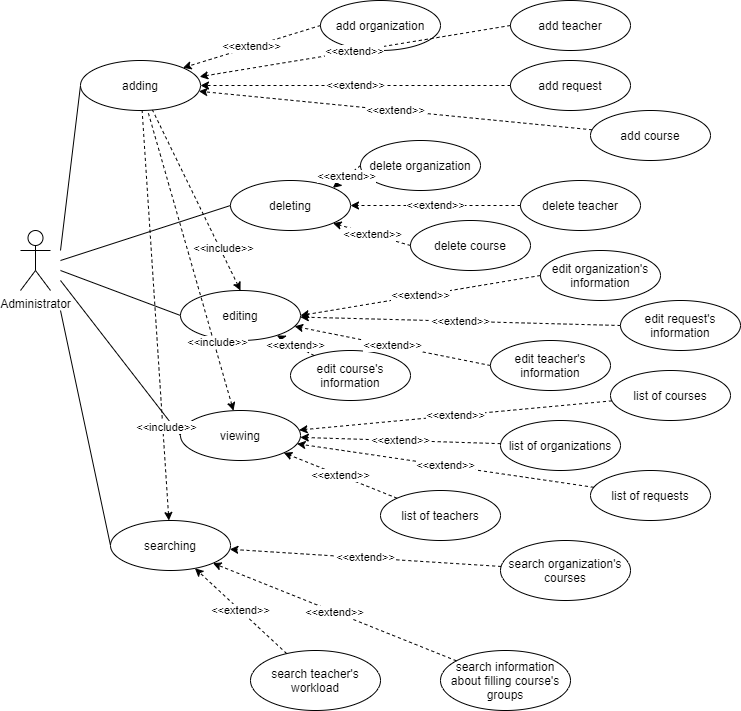

The diagram above was exported from draw.io. Its source (the exported page's mxGraphModel, read from the mxfile embedded in the PNG):
<mxGraphModel dx="1024" dy="592" grid="1" gridSize="10" guides="1" tooltips="1" connect="1" arrows="1" fold="1" page="1" pageScale="1" pageWidth="850" pageHeight="1100" math="0" shadow="0">
  <root>
    <mxCell id="0" />
    <mxCell id="1" parent="0" />
    <mxCell id="dfOuhCXF-6x4RuO26pD0-1" value="Administrator" style="shape=umlActor;verticalLabelPosition=bottom;verticalAlign=top;html=1;" parent="1" vertex="1">
      <mxGeometry x="90" y="240" width="30" height="60" as="geometry" />
    </mxCell>
    <mxCell id="ysOoHAZyKptOWLQfutgA-1" style="rounded=0;orthogonalLoop=1;jettySize=auto;html=1;exitX=0;exitY=0.5;exitDx=0;exitDy=0;endArrow=none;endFill=0;" edge="1" parent="1" source="dfOuhCXF-6x4RuO26pD0-2">
      <mxGeometry relative="1" as="geometry">
        <mxPoint x="130" y="260" as="targetPoint" />
      </mxGeometry>
    </mxCell>
    <mxCell id="dfOuhCXF-6x4RuO26pD0-2" value="adding" style="ellipse;whiteSpace=wrap;html=1;" parent="1" vertex="1">
      <mxGeometry x="150" y="70" width="120" height="50" as="geometry" />
    </mxCell>
    <mxCell id="ysOoHAZyKptOWLQfutgA-2" style="edgeStyle=none;rounded=0;orthogonalLoop=1;jettySize=auto;html=1;exitX=0;exitY=0.5;exitDx=0;exitDy=0;endArrow=none;endFill=0;" edge="1" parent="1" source="dfOuhCXF-6x4RuO26pD0-4">
      <mxGeometry relative="1" as="geometry">
        <mxPoint x="130" y="270" as="targetPoint" />
      </mxGeometry>
    </mxCell>
    <mxCell id="dfOuhCXF-6x4RuO26pD0-4" value="deleting" style="ellipse;whiteSpace=wrap;html=1;" parent="1" vertex="1">
      <mxGeometry x="300" y="190" width="120" height="50" as="geometry" />
    </mxCell>
    <mxCell id="ysOoHAZyKptOWLQfutgA-3" style="edgeStyle=none;rounded=0;orthogonalLoop=1;jettySize=auto;html=1;exitX=0;exitY=0.5;exitDx=0;exitDy=0;endArrow=none;endFill=0;" edge="1" parent="1" source="dfOuhCXF-6x4RuO26pD0-5">
      <mxGeometry relative="1" as="geometry">
        <mxPoint x="130" y="280" as="targetPoint" />
      </mxGeometry>
    </mxCell>
    <mxCell id="ysOoHAZyKptOWLQfutgA-23" style="edgeStyle=none;rounded=0;orthogonalLoop=1;jettySize=auto;html=1;exitX=0.5;exitY=0;exitDx=0;exitDy=0;endArrow=none;endFill=0;dashed=1;startArrow=classic;startFill=1;" edge="1" parent="1" source="dfOuhCXF-6x4RuO26pD0-5" target="dfOuhCXF-6x4RuO26pD0-2">
      <mxGeometry relative="1" as="geometry" />
    </mxCell>
    <mxCell id="ysOoHAZyKptOWLQfutgA-24" value="&amp;lt;&amp;lt;include&amp;gt;&amp;gt;" style="edgeLabel;html=1;align=center;verticalAlign=middle;resizable=0;points=[];" vertex="1" connectable="0" parent="ysOoHAZyKptOWLQfutgA-23">
      <mxGeometry x="-0.5429" y="-3" relative="1" as="geometry">
        <mxPoint as="offset" />
      </mxGeometry>
    </mxCell>
    <mxCell id="dfOuhCXF-6x4RuO26pD0-5" value="editing" style="ellipse;whiteSpace=wrap;html=1;" parent="1" vertex="1">
      <mxGeometry x="250" y="300" width="120" height="50" as="geometry" />
    </mxCell>
    <mxCell id="dfOuhCXF-6x4RuO26pD0-6" value="add request" style="ellipse;whiteSpace=wrap;html=1;" parent="1" vertex="1">
      <mxGeometry x="580" y="70" width="120" height="50" as="geometry" />
    </mxCell>
    <mxCell id="dfOuhCXF-6x4RuO26pD0-7" value="add course" style="ellipse;whiteSpace=wrap;html=1;" parent="1" vertex="1">
      <mxGeometry x="660" y="120" width="120" height="50" as="geometry" />
    </mxCell>
    <mxCell id="dfOuhCXF-6x4RuO26pD0-8" value="add organization" style="ellipse;whiteSpace=wrap;html=1;" parent="1" vertex="1">
      <mxGeometry x="390" y="10" width="120" height="50" as="geometry" />
    </mxCell>
    <mxCell id="dfOuhCXF-6x4RuO26pD0-9" value="add teacher" style="ellipse;whiteSpace=wrap;html=1;" parent="1" vertex="1">
      <mxGeometry x="580" y="10" width="120" height="50" as="geometry" />
    </mxCell>
    <mxCell id="dfOuhCXF-6x4RuO26pD0-10" value="delete course" style="ellipse;whiteSpace=wrap;html=1;" parent="1" vertex="1">
      <mxGeometry x="480" y="230" width="120" height="50" as="geometry" />
    </mxCell>
    <mxCell id="dfOuhCXF-6x4RuO26pD0-11" value="delete organization" style="ellipse;whiteSpace=wrap;html=1;" parent="1" vertex="1">
      <mxGeometry x="430" y="150" width="120" height="50" as="geometry" />
    </mxCell>
    <mxCell id="dfOuhCXF-6x4RuO26pD0-12" value="delete teacher" style="ellipse;whiteSpace=wrap;html=1;" parent="1" vertex="1">
      <mxGeometry x="590" y="190" width="120" height="50" as="geometry" />
    </mxCell>
    <mxCell id="dfOuhCXF-6x4RuO26pD0-13" value="edit course's information" style="ellipse;whiteSpace=wrap;html=1;" parent="1" vertex="1">
      <mxGeometry x="360" y="360" width="120" height="50" as="geometry" />
    </mxCell>
    <mxCell id="dfOuhCXF-6x4RuO26pD0-14" value="edit organization's information" style="ellipse;whiteSpace=wrap;html=1;" parent="1" vertex="1">
      <mxGeometry x="610" y="260" width="120" height="50" as="geometry" />
    </mxCell>
    <mxCell id="ysOoHAZyKptOWLQfutgA-22" value="&amp;lt;&amp;lt;extend&amp;gt;&amp;gt;" style="edgeStyle=none;rounded=0;orthogonalLoop=1;jettySize=auto;html=1;exitX=0;exitY=0.5;exitDx=0;exitDy=0;endArrow=classic;endFill=1;dashed=1;" edge="1" parent="1" source="dfOuhCXF-6x4RuO26pD0-15" target="dfOuhCXF-6x4RuO26pD0-5">
      <mxGeometry relative="1" as="geometry" />
    </mxCell>
    <mxCell id="dfOuhCXF-6x4RuO26pD0-15" value="edit teacher's information" style="ellipse;whiteSpace=wrap;html=1;" parent="1" vertex="1">
      <mxGeometry x="560" y="350" width="120" height="50" as="geometry" />
    </mxCell>
    <mxCell id="ysOoHAZyKptOWLQfutgA-25" value="&amp;lt;&amp;lt;extend&amp;gt;&amp;gt;" style="edgeStyle=none;rounded=0;orthogonalLoop=1;jettySize=auto;html=1;exitX=0;exitY=0.5;exitDx=0;exitDy=0;dashed=1;startArrow=none;startFill=0;endArrow=classic;endFill=1;" edge="1" parent="1" source="dfOuhCXF-6x4RuO26pD0-16" target="dfOuhCXF-6x4RuO26pD0-5">
      <mxGeometry relative="1" as="geometry" />
    </mxCell>
    <mxCell id="dfOuhCXF-6x4RuO26pD0-16" value="edit request's information" style="ellipse;whiteSpace=wrap;html=1;" parent="1" vertex="1">
      <mxGeometry x="690" y="310" width="120" height="50" as="geometry" />
    </mxCell>
    <mxCell id="ysOoHAZyKptOWLQfutgA-4" style="edgeStyle=none;rounded=0;orthogonalLoop=1;jettySize=auto;html=1;exitX=0;exitY=0.5;exitDx=0;exitDy=0;endArrow=none;endFill=0;" edge="1" parent="1" source="dfOuhCXF-6x4RuO26pD0-17">
      <mxGeometry relative="1" as="geometry">
        <mxPoint x="130" y="290" as="targetPoint" />
      </mxGeometry>
    </mxCell>
    <mxCell id="dfOuhCXF-6x4RuO26pD0-17" value="viewing" style="ellipse;whiteSpace=wrap;html=1;" parent="1" vertex="1">
      <mxGeometry x="250" y="420" width="120" height="50" as="geometry" />
    </mxCell>
    <mxCell id="dfOuhCXF-6x4RuO26pD0-18" value="list of organizations" style="ellipse;whiteSpace=wrap;html=1;" parent="1" vertex="1">
      <mxGeometry x="570" y="430" width="120" height="50" as="geometry" />
    </mxCell>
    <mxCell id="dfOuhCXF-6x4RuO26pD0-19" value="list of requests" style="ellipse;whiteSpace=wrap;html=1;" parent="1" vertex="1">
      <mxGeometry x="660" y="480" width="120" height="50" as="geometry" />
    </mxCell>
    <mxCell id="dfOuhCXF-6x4RuO26pD0-20" value="list of teachers" style="ellipse;whiteSpace=wrap;html=1;" parent="1" vertex="1">
      <mxGeometry x="450" y="500" width="120" height="50" as="geometry" />
    </mxCell>
    <mxCell id="dfOuhCXF-6x4RuO26pD0-21" value="list of courses" style="ellipse;whiteSpace=wrap;html=1;" parent="1" vertex="1">
      <mxGeometry x="680" y="380" width="120" height="50" as="geometry" />
    </mxCell>
    <mxCell id="ysOoHAZyKptOWLQfutgA-5" value="&amp;lt;&amp;lt;extend&amp;gt;&amp;gt;" style="rounded=0;orthogonalLoop=1;jettySize=auto;html=1;exitX=0;exitY=0.5;exitDx=0;exitDy=0;entryX=1;entryY=1;entryDx=0;entryDy=0;dashed=1;" edge="1" parent="1" source="dfOuhCXF-6x4RuO26pD0-10" target="dfOuhCXF-6x4RuO26pD0-4">
      <mxGeometry relative="1" as="geometry">
        <mxPoint x="500" y="295" as="sourcePoint" />
        <mxPoint x="290" y="255" as="targetPoint" />
      </mxGeometry>
    </mxCell>
    <mxCell id="ysOoHAZyKptOWLQfutgA-7" style="edgeStyle=none;rounded=0;orthogonalLoop=1;jettySize=auto;html=1;exitX=0;exitY=0.5;exitDx=0;exitDy=0;endArrow=none;endFill=0;" edge="1" parent="1" source="ysOoHAZyKptOWLQfutgA-6">
      <mxGeometry relative="1" as="geometry">
        <mxPoint x="130" y="320" as="targetPoint" />
      </mxGeometry>
    </mxCell>
    <mxCell id="ysOoHAZyKptOWLQfutgA-6" value="searching" style="ellipse;whiteSpace=wrap;html=1;" vertex="1" parent="1">
      <mxGeometry x="180" y="530" width="120" height="50" as="geometry" />
    </mxCell>
    <mxCell id="ysOoHAZyKptOWLQfutgA-8" value="search organization's courses" style="ellipse;whiteSpace=wrap;html=1;" vertex="1" parent="1">
      <mxGeometry x="570" y="550" width="130" height="60" as="geometry" />
    </mxCell>
    <mxCell id="ysOoHAZyKptOWLQfutgA-10" value="search information about filling course's groups" style="ellipse;whiteSpace=wrap;html=1;" vertex="1" parent="1">
      <mxGeometry x="510" y="660" width="130" height="60" as="geometry" />
    </mxCell>
    <mxCell id="ysOoHAZyKptOWLQfutgA-11" value="search teacher's workload" style="ellipse;whiteSpace=wrap;html=1;" vertex="1" parent="1">
      <mxGeometry x="320" y="660" width="130" height="60" as="geometry" />
    </mxCell>
    <mxCell id="ysOoHAZyKptOWLQfutgA-12" value="&amp;lt;&amp;lt;extend&amp;gt;&amp;gt;" style="rounded=0;orthogonalLoop=1;jettySize=auto;html=1;exitX=0;exitY=0.5;exitDx=0;exitDy=0;entryX=1;entryY=0;entryDx=0;entryDy=0;dashed=1;" edge="1" parent="1" source="dfOuhCXF-6x4RuO26pD0-11" target="dfOuhCXF-6x4RuO26pD0-4">
      <mxGeometry relative="1" as="geometry">
        <mxPoint x="490" y="265" as="sourcePoint" />
        <mxPoint x="352.42640687119297" y="242.67766952966372" as="targetPoint" />
      </mxGeometry>
    </mxCell>
    <mxCell id="ysOoHAZyKptOWLQfutgA-14" value="&amp;lt;&amp;lt;extend&amp;gt;&amp;gt;" style="rounded=0;orthogonalLoop=1;jettySize=auto;html=1;exitX=0;exitY=0.5;exitDx=0;exitDy=0;dashed=1;" edge="1" parent="1" source="dfOuhCXF-6x4RuO26pD0-12" target="dfOuhCXF-6x4RuO26pD0-4">
      <mxGeometry relative="1" as="geometry">
        <mxPoint x="490" y="265" as="sourcePoint" />
        <mxPoint x="352.42640687119297" y="242.67766952966372" as="targetPoint" />
      </mxGeometry>
    </mxCell>
    <mxCell id="ysOoHAZyKptOWLQfutgA-16" value="&amp;lt;&amp;lt;extend&amp;gt;&amp;gt;" style="rounded=0;orthogonalLoop=1;jettySize=auto;html=1;exitX=0;exitY=0.5;exitDx=0;exitDy=0;entryX=1;entryY=0.5;entryDx=0;entryDy=0;dashed=1;" edge="1" parent="1" source="dfOuhCXF-6x4RuO26pD0-6" target="dfOuhCXF-6x4RuO26pD0-2">
      <mxGeometry relative="1" as="geometry">
        <mxPoint x="510" y="285" as="sourcePoint" />
        <mxPoint x="372.42640687119297" y="262.6776695296637" as="targetPoint" />
      </mxGeometry>
    </mxCell>
    <mxCell id="ysOoHAZyKptOWLQfutgA-17" value="&amp;lt;&amp;lt;extend&amp;gt;&amp;gt;" style="rounded=0;orthogonalLoop=1;jettySize=auto;html=1;exitX=0;exitY=0.5;exitDx=0;exitDy=0;entryX=0.993;entryY=0.324;entryDx=0;entryDy=0;dashed=1;entryPerimeter=0;" edge="1" parent="1" source="dfOuhCXF-6x4RuO26pD0-9" target="dfOuhCXF-6x4RuO26pD0-2">
      <mxGeometry relative="1" as="geometry">
        <mxPoint x="520" y="295" as="sourcePoint" />
        <mxPoint x="382.42640687119297" y="272.6776695296637" as="targetPoint" />
      </mxGeometry>
    </mxCell>
    <mxCell id="ysOoHAZyKptOWLQfutgA-18" value="&amp;lt;&amp;lt;extend&amp;gt;&amp;gt;" style="rounded=0;orthogonalLoop=1;jettySize=auto;html=1;exitX=0;exitY=0.5;exitDx=0;exitDy=0;entryX=1;entryY=0;entryDx=0;entryDy=0;dashed=1;" edge="1" parent="1" source="dfOuhCXF-6x4RuO26pD0-8" target="dfOuhCXF-6x4RuO26pD0-2">
      <mxGeometry relative="1" as="geometry">
        <mxPoint x="530" y="305" as="sourcePoint" />
        <mxPoint x="392.42640687119297" y="282.6776695296637" as="targetPoint" />
      </mxGeometry>
    </mxCell>
    <mxCell id="ysOoHAZyKptOWLQfutgA-19" value="&amp;lt;&amp;lt;extend&amp;gt;&amp;gt;" style="rounded=0;orthogonalLoop=1;jettySize=auto;html=1;exitX=0;exitY=0.5;exitDx=0;exitDy=0;entryX=1;entryY=0.5;entryDx=0;entryDy=0;dashed=1;" edge="1" parent="1" source="dfOuhCXF-6x4RuO26pD0-14" target="dfOuhCXF-6x4RuO26pD0-5">
      <mxGeometry relative="1" as="geometry">
        <mxPoint x="490" y="265" as="sourcePoint" />
        <mxPoint x="352.42640687119297" y="242.67766952966372" as="targetPoint" />
      </mxGeometry>
    </mxCell>
    <mxCell id="ysOoHAZyKptOWLQfutgA-26" value="&amp;lt;&amp;lt;extend&amp;gt;&amp;gt;" style="edgeStyle=none;rounded=0;orthogonalLoop=1;jettySize=auto;html=1;endArrow=classic;endFill=1;dashed=1;entryX=1;entryY=1;entryDx=0;entryDy=0;" edge="1" parent="1" source="ysOoHAZyKptOWLQfutgA-10" target="ysOoHAZyKptOWLQfutgA-6">
      <mxGeometry relative="1" as="geometry">
        <mxPoint x="570" y="385" as="sourcePoint" />
        <mxPoint x="374.0913834480964" y="345.8182766896193" as="targetPoint" />
      </mxGeometry>
    </mxCell>
    <mxCell id="ysOoHAZyKptOWLQfutgA-27" value="&amp;lt;&amp;lt;extend&amp;gt;&amp;gt;" style="edgeStyle=none;rounded=0;orthogonalLoop=1;jettySize=auto;html=1;endArrow=classic;endFill=1;dashed=1;" edge="1" parent="1" source="ysOoHAZyKptOWLQfutgA-11" target="ysOoHAZyKptOWLQfutgA-6">
      <mxGeometry relative="1" as="geometry">
        <mxPoint x="580" y="395" as="sourcePoint" />
        <mxPoint x="384.0913834480964" y="355.8182766896193" as="targetPoint" />
      </mxGeometry>
    </mxCell>
    <mxCell id="ysOoHAZyKptOWLQfutgA-28" value="&amp;lt;&amp;lt;extend&amp;gt;&amp;gt;" style="edgeStyle=none;rounded=0;orthogonalLoop=1;jettySize=auto;html=1;endArrow=classic;endFill=1;dashed=1;" edge="1" parent="1" source="ysOoHAZyKptOWLQfutgA-8" target="ysOoHAZyKptOWLQfutgA-6">
      <mxGeometry relative="1" as="geometry">
        <mxPoint x="590" y="405" as="sourcePoint" />
        <mxPoint x="394.0913834480964" y="365.8182766896193" as="targetPoint" />
      </mxGeometry>
    </mxCell>
    <mxCell id="ysOoHAZyKptOWLQfutgA-29" value="&amp;lt;&amp;lt;extend&amp;gt;&amp;gt;" style="edgeStyle=none;rounded=0;orthogonalLoop=1;jettySize=auto;html=1;endArrow=classic;endFill=1;dashed=1;" edge="1" parent="1" source="dfOuhCXF-6x4RuO26pD0-19" target="dfOuhCXF-6x4RuO26pD0-17">
      <mxGeometry relative="1" as="geometry">
        <mxPoint x="600" y="415" as="sourcePoint" />
        <mxPoint x="404.0913834480964" y="375.8182766896193" as="targetPoint" />
      </mxGeometry>
    </mxCell>
    <mxCell id="ysOoHAZyKptOWLQfutgA-30" value="&amp;lt;&amp;lt;extend&amp;gt;&amp;gt;" style="edgeStyle=none;rounded=0;orthogonalLoop=1;jettySize=auto;html=1;endArrow=classic;endFill=1;dashed=1;" edge="1" parent="1" source="dfOuhCXF-6x4RuO26pD0-20" target="dfOuhCXF-6x4RuO26pD0-17">
      <mxGeometry relative="1" as="geometry">
        <mxPoint x="610" y="425" as="sourcePoint" />
        <mxPoint x="414.0913834480964" y="385.8182766896193" as="targetPoint" />
      </mxGeometry>
    </mxCell>
    <mxCell id="ysOoHAZyKptOWLQfutgA-31" value="&amp;lt;&amp;lt;extend&amp;gt;&amp;gt;" style="edgeStyle=none;rounded=0;orthogonalLoop=1;jettySize=auto;html=1;endArrow=classic;endFill=1;dashed=1;" edge="1" parent="1" source="dfOuhCXF-6x4RuO26pD0-18" target="dfOuhCXF-6x4RuO26pD0-17">
      <mxGeometry relative="1" as="geometry">
        <mxPoint x="620" y="435" as="sourcePoint" />
        <mxPoint x="424.0913834480964" y="395.8182766896193" as="targetPoint" />
      </mxGeometry>
    </mxCell>
    <mxCell id="ysOoHAZyKptOWLQfutgA-32" value="&amp;lt;&amp;lt;extend&amp;gt;&amp;gt;" style="edgeStyle=none;rounded=0;orthogonalLoop=1;jettySize=auto;html=1;endArrow=classic;endFill=1;dashed=1;" edge="1" parent="1" source="dfOuhCXF-6x4RuO26pD0-21" target="dfOuhCXF-6x4RuO26pD0-17">
      <mxGeometry relative="1" as="geometry">
        <mxPoint x="630" y="445" as="sourcePoint" />
        <mxPoint x="434.0913834480964" y="405.8182766896193" as="targetPoint" />
      </mxGeometry>
    </mxCell>
    <mxCell id="ysOoHAZyKptOWLQfutgA-33" value="&amp;lt;&amp;lt;extend&amp;gt;&amp;gt;" style="edgeStyle=none;rounded=0;orthogonalLoop=1;jettySize=auto;html=1;endArrow=classic;endFill=1;dashed=1;" edge="1" parent="1" source="dfOuhCXF-6x4RuO26pD0-13" target="dfOuhCXF-6x4RuO26pD0-5">
      <mxGeometry relative="1" as="geometry">
        <mxPoint x="640" y="455" as="sourcePoint" />
        <mxPoint x="444.0913834480964" y="415.8182766896193" as="targetPoint" />
      </mxGeometry>
    </mxCell>
    <mxCell id="ysOoHAZyKptOWLQfutgA-34" value="&amp;lt;&amp;lt;extend&amp;gt;&amp;gt;" style="rounded=0;orthogonalLoop=1;jettySize=auto;html=1;dashed=1;" edge="1" parent="1" source="dfOuhCXF-6x4RuO26pD0-7" target="dfOuhCXF-6x4RuO26pD0-2">
      <mxGeometry relative="1" as="geometry">
        <mxPoint x="590" y="105" as="sourcePoint" />
        <mxPoint x="190" y="125" as="targetPoint" />
      </mxGeometry>
    </mxCell>
    <mxCell id="ysOoHAZyKptOWLQfutgA-37" style="edgeStyle=none;rounded=0;orthogonalLoop=1;jettySize=auto;html=1;endArrow=none;endFill=0;dashed=1;startArrow=classic;startFill=1;" edge="1" parent="1" source="ysOoHAZyKptOWLQfutgA-6" target="dfOuhCXF-6x4RuO26pD0-2">
      <mxGeometry relative="1" as="geometry">
        <mxPoint x="330" y="320" as="sourcePoint" />
        <mxPoint x="163.60516600624715" y="157.98397742713541" as="targetPoint" />
      </mxGeometry>
    </mxCell>
    <mxCell id="ysOoHAZyKptOWLQfutgA-38" value="&amp;lt;&amp;lt;include&amp;gt;&amp;gt;" style="edgeLabel;html=1;align=center;verticalAlign=middle;resizable=0;points=[];" vertex="1" connectable="0" parent="ysOoHAZyKptOWLQfutgA-37">
      <mxGeometry x="-0.5429" y="-3" relative="1" as="geometry">
        <mxPoint as="offset" />
      </mxGeometry>
    </mxCell>
    <mxCell id="ysOoHAZyKptOWLQfutgA-39" style="edgeStyle=none;rounded=0;orthogonalLoop=1;jettySize=auto;html=1;endArrow=none;endFill=0;dashed=1;startArrow=classic;startFill=1;" edge="1" parent="1" source="dfOuhCXF-6x4RuO26pD0-17" target="dfOuhCXF-6x4RuO26pD0-2">
      <mxGeometry relative="1" as="geometry">
        <mxPoint x="340" y="330" as="sourcePoint" />
        <mxPoint x="173.60516600624715" y="167.98397742713541" as="targetPoint" />
      </mxGeometry>
    </mxCell>
    <mxCell id="ysOoHAZyKptOWLQfutgA-40" value="&amp;lt;&amp;lt;include&amp;gt;&amp;gt;" style="edgeLabel;html=1;align=center;verticalAlign=middle;resizable=0;points=[];" vertex="1" connectable="0" parent="ysOoHAZyKptOWLQfutgA-39">
      <mxGeometry x="-0.5429" y="-3" relative="1" as="geometry">
        <mxPoint as="offset" />
      </mxGeometry>
    </mxCell>
  </root>
</mxGraphModel>